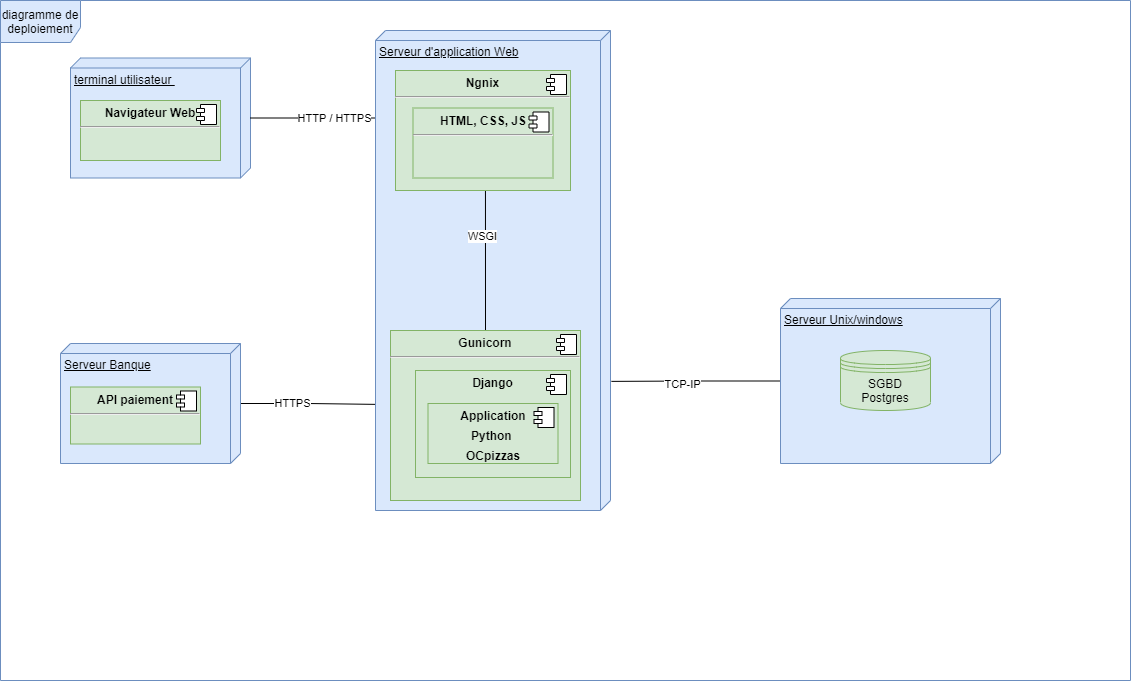

The diagram above was exported from draw.io. Its source (the exported page's mxGraphModel, read from the mxfile embedded in the PNG):
<mxGraphModel dx="2255" dy="1452" grid="1" gridSize="10" guides="1" tooltips="1" connect="1" arrows="1" fold="1" page="1" pageScale="1" pageWidth="1169" pageHeight="826" background="#ffffff" math="0" shadow="0">
  <root>
    <mxCell id="0" />
    <mxCell id="1" parent="0" />
    <mxCell id="hYdrdapwYtyit_yWE54Z-45" value="diagramme de deploiement" style="shape=umlFrame;whiteSpace=wrap;html=1;width=80;height=42;fillColor=#dae8fc;strokeColor=#6c8ebf;" parent="1" vertex="1">
      <mxGeometry x="-10" y="-10" width="1130" height="680" as="geometry" />
    </mxCell>
    <mxCell id="hYdrdapwYtyit_yWE54Z-46" value="terminal utilisateur&amp;nbsp;&lt;br&gt;" style="verticalAlign=top;align=left;spacingTop=8;spacingLeft=2;spacingRight=12;shape=cube;size=10;direction=south;fontStyle=4;html=1;fillColor=#dae8fc;strokeColor=#6c8ebf;" parent="1" vertex="1">
      <mxGeometry x="60" y="47.5" width="180" height="120" as="geometry" />
    </mxCell>
    <mxCell id="hYdrdapwYtyit_yWE54Z-56" style="edgeStyle=orthogonalEdgeStyle;rounded=0;orthogonalLoop=1;jettySize=auto;html=1;endArrow=none;endFill=0;" parent="1" target="hYdrdapwYtyit_yWE54Z-46" edge="1">
      <mxGeometry relative="1" as="geometry">
        <Array as="points" />
        <mxPoint x="395" y="107.5" as="sourcePoint" />
        <mxPoint x="155" y="180" as="targetPoint" />
      </mxGeometry>
    </mxCell>
    <mxCell id="hYdrdapwYtyit_yWE54Z-57" value="HTTP / HTTPS" style="edgeLabel;html=1;align=center;verticalAlign=middle;resizable=0;points=[];" parent="hYdrdapwYtyit_yWE54Z-56" vertex="1" connectable="0">
      <mxGeometry x="0.2928" relative="1" as="geometry">
        <mxPoint x="28" as="offset" />
      </mxGeometry>
    </mxCell>
    <mxCell id="Qqw4yP_ZA1CbJ16Bv4cb-7" style="edgeStyle=orthogonalEdgeStyle;rounded=0;orthogonalLoop=1;jettySize=auto;html=1;entryX=0.731;entryY=-0.004;entryDx=0;entryDy=0;entryPerimeter=0;endArrow=none;endFill=0;" parent="1" source="hYdrdapwYtyit_yWE54Z-52" target="ZpuhjXOF5CeiWTrg2cDK-25" edge="1">
      <mxGeometry relative="1" as="geometry" />
    </mxCell>
    <mxCell id="Qqw4yP_ZA1CbJ16Bv4cb-8" value="TCP-IP" style="edgeLabel;html=1;align=center;verticalAlign=middle;resizable=0;points=[];" parent="Qqw4yP_ZA1CbJ16Bv4cb-7" vertex="1" connectable="0">
      <mxGeometry x="0.1669" y="3" relative="1" as="geometry">
        <mxPoint as="offset" />
      </mxGeometry>
    </mxCell>
    <mxCell id="hYdrdapwYtyit_yWE54Z-52" value="Serveur Unix/windows" style="verticalAlign=top;align=left;spacingTop=8;spacingLeft=2;spacingRight=12;shape=cube;size=10;direction=south;fontStyle=4;html=1;fillColor=#dae8fc;strokeColor=#6c8ebf;" parent="1" vertex="1">
      <mxGeometry x="770" y="288" width="220" height="165" as="geometry" />
    </mxCell>
    <mxCell id="hYdrdapwYtyit_yWE54Z-53" value="SGBD&lt;br&gt;Postgres" style="shape=datastore;whiteSpace=wrap;html=1;fontFamily=Helvetica;fontSize=12;align=center;strokeColor=#82b366;fillColor=#d5e8d4;" parent="1" vertex="1">
      <mxGeometry x="830" y="340" width="90" height="60" as="geometry" />
    </mxCell>
    <mxCell id="LQ0dUU1Ugx3eyCAqI0rV-4" style="edgeStyle=orthogonalEdgeStyle;rounded=0;orthogonalLoop=1;jettySize=auto;html=1;entryX=0.779;entryY=0.983;entryDx=0;entryDy=0;entryPerimeter=0;endArrow=none;endFill=0;" parent="1" source="QexYt3PHQ1NNLXO5JTDu-1" target="ZpuhjXOF5CeiWTrg2cDK-25" edge="1">
      <mxGeometry relative="1" as="geometry" />
    </mxCell>
    <mxCell id="LQ0dUU1Ugx3eyCAqI0rV-5" value="HTTPS" style="edgeLabel;html=1;align=center;verticalAlign=middle;resizable=0;points=[];" parent="LQ0dUU1Ugx3eyCAqI0rV-4" vertex="1" connectable="0">
      <mxGeometry x="-0.2709" y="1" relative="1" as="geometry">
        <mxPoint as="offset" />
      </mxGeometry>
    </mxCell>
    <mxCell id="QexYt3PHQ1NNLXO5JTDu-1" value="Serveur Banque" style="verticalAlign=top;align=left;spacingTop=8;spacingLeft=2;spacingRight=12;shape=cube;size=10;direction=south;fontStyle=4;html=1;fillColor=#dae8fc;strokeColor=#6c8ebf;" parent="1" vertex="1">
      <mxGeometry x="50" y="333" width="180" height="120" as="geometry" />
    </mxCell>
    <mxCell id="QexYt3PHQ1NNLXO5JTDu-6" value="&lt;p style=&quot;margin: 0px ; margin-top: 6px ; text-align: center&quot;&gt;&lt;b&gt;Navigateur Web&lt;/b&gt;&lt;/p&gt;&lt;hr&gt;&lt;p style=&quot;margin: 0px ; margin-left: 8px&quot;&gt;&lt;br&gt;&lt;/p&gt;" style="align=left;overflow=fill;html=1;dropTarget=0;fillColor=#d5e8d4;strokeColor=#82b366;" parent="1" vertex="1">
      <mxGeometry x="70" y="90" width="140" height="60" as="geometry" />
    </mxCell>
    <mxCell id="QexYt3PHQ1NNLXO5JTDu-7" value="" style="shape=component;jettyWidth=8;jettyHeight=4;" parent="QexYt3PHQ1NNLXO5JTDu-6" vertex="1">
      <mxGeometry x="1" width="20" height="20" relative="1" as="geometry">
        <mxPoint x="-24" y="4" as="offset" />
      </mxGeometry>
    </mxCell>
    <mxCell id="ZpuhjXOF5CeiWTrg2cDK-22" value="&lt;p style=&quot;margin: 0px ; margin-top: 6px ; text-align: center&quot;&gt;&lt;b&gt;API paiement&lt;/b&gt;&lt;/p&gt;&lt;hr&gt;&lt;p style=&quot;margin: 0px ; margin-left: 8px&quot;&gt;&lt;br&gt;&lt;/p&gt;" style="align=left;overflow=fill;html=1;dropTarget=0;fillColor=#d5e8d4;strokeColor=#82b366;" parent="1" vertex="1">
      <mxGeometry x="60" y="376.5" width="130" height="57" as="geometry" />
    </mxCell>
    <mxCell id="ZpuhjXOF5CeiWTrg2cDK-23" value="" style="shape=component;jettyWidth=8;jettyHeight=4;" parent="ZpuhjXOF5CeiWTrg2cDK-22" vertex="1">
      <mxGeometry x="1" width="20" height="20" relative="1" as="geometry">
        <mxPoint x="-24" y="4" as="offset" />
      </mxGeometry>
    </mxCell>
    <mxCell id="ZpuhjXOF5CeiWTrg2cDK-32" style="edgeStyle=orthogonalEdgeStyle;rounded=0;orthogonalLoop=1;jettySize=auto;html=1;startArrow=none;startFill=0;endArrow=none;endFill=0;entryX=0.5;entryY=1;entryDx=0;entryDy=0;exitX=0.5;exitY=0;exitDx=0;exitDy=0;" parent="1" source="ZpuhjXOF5CeiWTrg2cDK-26" target="ZpuhjXOF5CeiWTrg2cDK-28" edge="1">
      <mxGeometry relative="1" as="geometry">
        <Array as="points">
          <mxPoint x="475" y="238" />
          <mxPoint x="473" y="238" />
        </Array>
        <mxPoint x="615" y="108" as="targetPoint" />
      </mxGeometry>
    </mxCell>
    <mxCell id="ZpuhjXOF5CeiWTrg2cDK-33" value="WSGI" style="edgeLabel;html=1;align=center;verticalAlign=middle;resizable=0;points=[];" parent="ZpuhjXOF5CeiWTrg2cDK-32" vertex="1" connectable="0">
      <mxGeometry x="0.2083" y="3" relative="1" as="geometry">
        <mxPoint x="1" as="offset" />
      </mxGeometry>
    </mxCell>
    <mxCell id="LQ0dUU1Ugx3eyCAqI0rV-1" value="Text" style="edgeLabel;html=1;align=center;verticalAlign=middle;resizable=0;points=[];" parent="ZpuhjXOF5CeiWTrg2cDK-32" vertex="1" connectable="0">
      <mxGeometry x="0.7605" y="-1" relative="1" as="geometry">
        <mxPoint as="offset" />
      </mxGeometry>
    </mxCell>
    <mxCell id="ZpuhjXOF5CeiWTrg2cDK-25" value="Serveur d'application Web" style="verticalAlign=top;align=left;spacingTop=8;spacingLeft=2;spacingRight=12;shape=cube;size=10;direction=south;fontStyle=4;html=1;fillColor=#dae8fc;strokeColor=#6c8ebf;" parent="1" vertex="1">
      <mxGeometry x="365" y="20" width="235" height="480" as="geometry" />
    </mxCell>
    <mxCell id="LQ0dUU1Ugx3eyCAqI0rV-2" style="edgeStyle=orthogonalEdgeStyle;rounded=0;orthogonalLoop=1;jettySize=auto;html=1;exitX=0.5;exitY=0;exitDx=0;exitDy=0;entryX=0.514;entryY=0.917;entryDx=0;entryDy=0;entryPerimeter=0;endArrow=none;endFill=0;" parent="1" source="ZpuhjXOF5CeiWTrg2cDK-26" target="ZpuhjXOF5CeiWTrg2cDK-28" edge="1">
      <mxGeometry relative="1" as="geometry" />
    </mxCell>
    <mxCell id="LQ0dUU1Ugx3eyCAqI0rV-3" value="WSGI" style="edgeLabel;html=1;align=center;verticalAlign=middle;resizable=0;points=[];" parent="LQ0dUU1Ugx3eyCAqI0rV-2" vertex="1" connectable="0">
      <mxGeometry x="0.267" y="3" relative="1" as="geometry">
        <mxPoint as="offset" />
      </mxGeometry>
    </mxCell>
    <mxCell id="ZpuhjXOF5CeiWTrg2cDK-26" value="&lt;p style=&quot;margin: 0px ; margin-top: 6px ; text-align: center&quot;&gt;&lt;b&gt;Gunicorn&lt;/b&gt;&lt;/p&gt;&lt;hr&gt;&lt;p style=&quot;margin: 0px ; margin-left: 8px&quot;&gt;&lt;br&gt;&lt;/p&gt;" style="align=left;overflow=fill;html=1;dropTarget=0;fillColor=#d5e8d4;strokeColor=#82b366;" parent="1" vertex="1">
      <mxGeometry x="380" y="320" width="190" height="170" as="geometry" />
    </mxCell>
    <mxCell id="ZpuhjXOF5CeiWTrg2cDK-27" value="" style="shape=component;jettyWidth=8;jettyHeight=4;" parent="ZpuhjXOF5CeiWTrg2cDK-26" vertex="1">
      <mxGeometry x="1" width="20" height="20" relative="1" as="geometry">
        <mxPoint x="-24" y="4" as="offset" />
      </mxGeometry>
    </mxCell>
    <mxCell id="ZpuhjXOF5CeiWTrg2cDK-28" value="&lt;p style=&quot;margin: 0px ; margin-top: 6px ; text-align: center&quot;&gt;&lt;b&gt;Ngnix&lt;/b&gt;&lt;/p&gt;&lt;hr&gt;&lt;p style=&quot;margin: 0px ; margin-left: 8px&quot;&gt;&lt;br&gt;&lt;/p&gt;" style="align=left;overflow=fill;html=1;dropTarget=0;fillColor=#d5e8d4;strokeColor=#82b366;" parent="1" vertex="1">
      <mxGeometry x="385" y="60" width="175" height="120" as="geometry" />
    </mxCell>
    <mxCell id="ZpuhjXOF5CeiWTrg2cDK-29" value="" style="shape=component;jettyWidth=8;jettyHeight=4;" parent="ZpuhjXOF5CeiWTrg2cDK-28" vertex="1">
      <mxGeometry x="1" width="20" height="20" relative="1" as="geometry">
        <mxPoint x="-24" y="4" as="offset" />
      </mxGeometry>
    </mxCell>
    <mxCell id="rlW5qjTQXX1rYgHLOLCI-1" value="&lt;p style=&quot;margin: 0px ; margin-top: 6px ; text-align: center&quot;&gt;&lt;b&gt;HTML, CSS, JS&lt;/b&gt;&lt;/p&gt;&lt;hr&gt;&lt;p style=&quot;margin: 0px ; margin-left: 8px&quot;&gt;&lt;br&gt;&lt;/p&gt;" style="align=left;overflow=fill;html=1;dropTarget=0;fillColor=#d5e8d4;strokeColor=#82b366;" parent="1" vertex="1">
      <mxGeometry x="402.5" y="97.5" width="140" height="70" as="geometry" />
    </mxCell>
    <mxCell id="rlW5qjTQXX1rYgHLOLCI-2" value="" style="shape=component;jettyWidth=8;jettyHeight=4;" parent="rlW5qjTQXX1rYgHLOLCI-1" vertex="1">
      <mxGeometry x="1" width="20" height="20" relative="1" as="geometry">
        <mxPoint x="-24" y="4" as="offset" />
      </mxGeometry>
    </mxCell>
    <mxCell id="BY_hxlXQ0Y2SCNEkTWvw-2" value="&lt;p style=&quot;margin: 0px ; margin-top: 6px ; text-align: center&quot;&gt;&lt;b&gt;Django&lt;/b&gt;&lt;/p&gt;" style="align=left;overflow=fill;html=1;dropTarget=0;fillColor=#d5e8d4;strokeColor=#82b366;" parent="1" vertex="1">
      <mxGeometry x="405" y="360" width="155" height="107" as="geometry" />
    </mxCell>
    <mxCell id="BY_hxlXQ0Y2SCNEkTWvw-3" value="" style="shape=component;jettyWidth=8;jettyHeight=4;" parent="BY_hxlXQ0Y2SCNEkTWvw-2" vertex="1">
      <mxGeometry x="1" width="20" height="20" relative="1" as="geometry">
        <mxPoint x="-24" y="4" as="offset" />
      </mxGeometry>
    </mxCell>
    <mxCell id="ZpuhjXOF5CeiWTrg2cDK-30" value="&lt;p style=&quot;margin: 0px ; margin-top: 6px ; text-align: center&quot;&gt;&lt;b&gt;Application&lt;/b&gt;&lt;/p&gt;&lt;p style=&quot;margin: 0px ; margin-top: 6px ; text-align: center&quot;&gt;&lt;b&gt;Python&amp;nbsp;&lt;/b&gt;&lt;/p&gt;&lt;p style=&quot;margin: 0px ; margin-top: 6px ; text-align: center&quot;&gt;&lt;b&gt;OCpizzas&lt;/b&gt;&lt;/p&gt;" style="align=left;overflow=fill;html=1;dropTarget=0;fillColor=#d5e8d4;strokeColor=#82b366;" parent="1" vertex="1">
      <mxGeometry x="417.5" y="393" width="130" height="60" as="geometry" />
    </mxCell>
    <mxCell id="ZpuhjXOF5CeiWTrg2cDK-31" value="" style="shape=component;jettyWidth=8;jettyHeight=4;" parent="ZpuhjXOF5CeiWTrg2cDK-30" vertex="1">
      <mxGeometry x="1" width="20" height="20" relative="1" as="geometry">
        <mxPoint x="-24" y="4" as="offset" />
      </mxGeometry>
    </mxCell>
  </root>
</mxGraphModel>